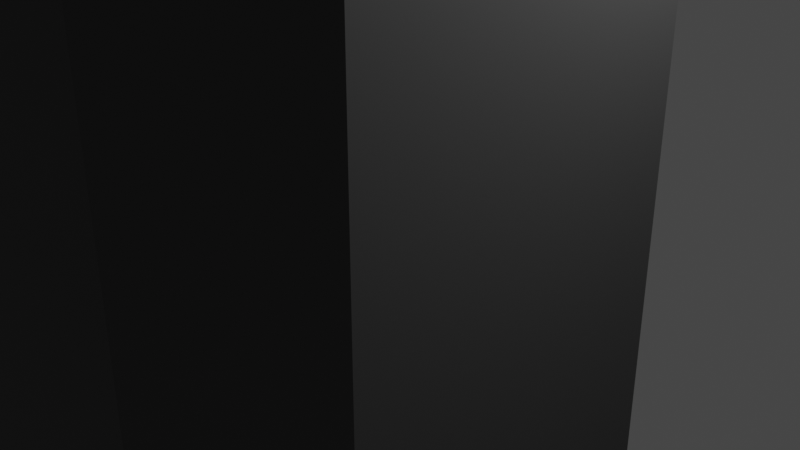 # Source: tube1.blend  (saved by Blender 3.5.10; exported with 4.5.12 LTS)
import bpy
from mathutils import Matrix  # noqa: F401  (used for matrix-valued properties, if any)

bpy.ops.wm.read_factory_settings(use_empty=True)
scene = bpy.context.scene
scene.name = 'Scene'

# ---- collections
col_collection = bpy.data.collections.new('Collection'); scene.collection.children.link(col_collection)

# ---- materials (node trees are filled in below, after node groups)
mat_gray_001 = bpy.data.materials.new('gray.001')
mat_gray_001.use_transparent_shadow = False
mat_gray_001.diffuse_color = (0.3506, 0.3506, 0.3506, 1.0)
mat_gray_001.roughness = 0.5

# ---- material node trees
mat_gray_001.use_nodes = True; mat_gray_001.node_tree.nodes.clear()
_N = mat_gray_001.node_tree.nodes; _L = mat_gray_001.node_tree.links
n0 = _N.new('ShaderNodeBsdfPrincipled'); n0.name = 'Principled BSDF'; n0.location = (10, 300)
n0.distribution = 'GGX'
n0.subsurface_method = 'RANDOM_WALK_SKIN'
n0.inputs[0].default_value = (0.05222, 0.05222, 0.05222, 1.0)
n0.inputs[3].default_value = 1.45
n0.inputs[27].default_value = (0.0, 0.0, 0.0, 1.0)
n0.inputs[28].default_value = 1.0
n1 = _N.new('ShaderNodeOutputMaterial'); n1.name = 'Material Output'; n1.location = (300, 300)
n2 = _N.new('ShaderNodeNormalMap'); n2.name = 'Normal Map'; n2.location = (-300, -300)
n2.label = 'Normal/Map'
n2.inputs[0].default_value = 0.0
_L.new(n0.outputs[0], n1.inputs[0])
_L.new(n2.outputs[0], n0.inputs[5])
n1.is_active_output = True

# ---- world
world_world = bpy.data.worlds.new('World'); scene.world = world_world
world_world.use_nodes = True; world_world.node_tree.nodes.clear()
_N = world_world.node_tree.nodes; _L = world_world.node_tree.links
n0 = _N.new('ShaderNodeOutputWorld'); n0.name = 'World Output'; n0.location = (300, 300)
n1 = _N.new('ShaderNodeBackground'); n1.name = 'Background'; n1.location = (10, 300)
n1.inputs[0].default_value = (0.05088, 0.05088, 0.05088, 1.0)
_L.new(n1.outputs[0], n0.inputs[0])
n0.is_active_output = True
world_world.color = (0.05088, 0.05088, 0.05088)
world_world.use_sun_shadow = False
world_world.sun_shadow_jitter_overblur = 0.0

# ---- cameras
cam_camera = bpy.data.cameras.new('Camera')
cam_camera.clip_end = 100.0
cam_camera.ortho_scale = 7.314

# ---- lights
light_light = bpy.data.lights.new('Light', 'POINT')
light_light.transmission_factor = 0.0
light_light.energy = 1000.0
light_light.shadow_soft_size = 0.1
light_light.shadow_maximum_resolution = 0.006
light_light.use_absolute_resolution = True

# ---- meshes
me_cylinder_001 = bpy.data.meshes.new('Cylinder.001')
me_cylinder_001.from_pydata([(0.0, 1.801, 1.014), (1.059, 1.457, -1.014), (1.059, 1.457, 1.014), (2.945, -1.09, -1.014), (2.945, -1.09, 1.014), (2.945, -2.204, -1.014), (2.945, -2.204, 1.014), (2.291, -3.104, -1.014), (2.291, -3.104, 1.014), (1.232, -3.448, -1.014), (1.232, -3.448, 1.014), (0.1737, -3.104, -1.014), (0.1737, -3.104, 1.014), (-1.713, -0.5566, -1.014), (-1.713, -0.5566, 1.014), (-2.44, -0.7928, -0.8263), (-1.713, 0.5566, 1.014), (-0.2757, -3.723, -0.8263), (-1.059, 1.457, 1.014), (1.232, -4.213, -0.8263), (1.508, 2.076, -1.016), (1.508, 2.076, 1.016), (0.0, 2.566, 1.016), (3.673, -0.8541, -1.016), (3.673, -0.8541, 1.016), (3.673, -2.44, -1.016), (3.673, -2.44, 1.016), (2.74, -3.723, -1.016), (2.74, -3.723, 1.016), (1.232, -4.213, -1.016), (1.232, -4.213, 1.016), (-0.2757, -3.723, -1.016), (-0.2757, -3.723, 1.016), (-2.44, -0.7928, -1.016), (-2.44, -0.7928, 1.016), (2.74, -3.723, -0.8263), (-2.44, 0.7928, 1.016), (3.673, -2.44, -0.8263), (-1.508, 2.076, 1.016), (0.0, 2.566, -0.6369), (1.508, 2.076, -0.6369), (3.673, -2.44, -0.6369), (2.74, -3.723, -0.6369), (1.232, -4.213, -0.6369), (-0.2757, -3.723, -0.6369), (-2.44, -0.7928, -0.6369), (-2.44, 0.7928, -0.6369), (-1.508, 2.076, -0.6369), (1.024, 0.717, 0.0), (0.9848, 0.6896, 0.006959), (0.8824, 0.6179, 0.01126), (0.7559, 0.5293, 0.01126), (0.6535, 0.4576, 0.006959), (0.6144, 0.4302, 1.45e-18), (0.6535, 0.4576, -0.006959), (0.7559, 0.5293, -0.01126), (0.8824, 0.6179, -0.01126), (0.9848, 0.6896, -0.006959), (0.407, 1.182, 0.0), (0.3914, 1.137, 0.006959), (0.3507, 1.019, 0.01126), (0.3004, 0.8725, 0.01126), (0.2597, 0.7543, 0.006959), (0.2442, 0.7091, 1.45e-18), (0.2597, 0.7543, -0.006959), (0.3004, 0.8725, -0.01126), (0.3507, 1.019, -0.01126), (0.3914, 1.137, -0.006959), (-0.3655, 1.195, 0.0), (-0.3515, 1.15, 0.006959), (-0.315, 1.03, 0.01126), (-0.2698, 0.8824, 0.01126), (-0.2332, 0.7629, 0.006959), (-0.2193, 0.7172, 1.45e-18), (-0.2332, 0.7629, -0.006959), (-0.2698, 0.8824, -0.01126), (-0.315, 1.03, -0.01126), (-0.3515, 1.15, -0.006959), (-0.9983, 0.7523, 0.0), (-0.9602, 0.7235, 0.006959), (-0.8603, 0.6483, 0.01126), (-0.7369, 0.5553, 0.01126), (-0.6371, 0.4801, 0.006959), (-0.599, 0.4514, 1.45e-18), (-0.6371, 0.4801, -0.006959), (-0.7369, 0.5553, -0.01126), (-0.8603, 0.6483, -0.01126), (-0.9602, 0.7235, -0.006959), (-1.25, 0.02182, 0.0), (-1.202, 0.02098, 0.006959), (-1.077, 0.0188, 0.01126), (-0.9226, 0.0161, 0.01126), (-0.7976, 0.01392, 0.006959), (-0.7499, 0.01309, 1.45e-18), (-0.7976, 0.01392, -0.006959), (-0.9226, 0.0161, -0.01126), (-1.077, 0.0188, -0.01126), (-1.202, 0.02098, -0.006959), (-1.024, -0.717, 0.0), (-0.9848, -0.6896, 0.006959), (-0.8824, -0.6179, 0.01126), (-0.7559, -0.5293, 0.01126), (-0.6535, -0.4576, 0.006959), (-0.6144, -0.4302, 1.45e-18), (-0.6535, -0.4576, -0.006959), (-0.7559, -0.5293, -0.01126), (-0.8824, -0.6179, -0.01126), (-0.9848, -0.6896, -0.006959), (-0.407, -1.182, 0.0), (-0.3914, -1.137, 0.006959), (-0.3507, -1.019, 0.01126), (-0.3004, -0.8725, 0.01126), (-0.2597, -0.7543, 0.006959), (-0.2442, -0.7091, 1.45e-18), (-0.2597, -0.7543, -0.006959), (-0.3004, -0.8725, -0.01126), (-0.3507, -1.019, -0.01126), (-0.3914, -1.137, -0.006959), (0.3655, -1.195, 0.0), (0.3515, -1.15, 0.006959), (0.315, -1.03, 0.01126), (0.2698, -0.8824, 0.01126), (0.2332, -0.7629, 0.006959), (0.2193, -0.7172, 1.45e-18), (0.2332, -0.7629, -0.006959), (0.2698, -0.8824, -0.01126), (0.315, -1.03, -0.01126), (0.3515, -1.15, -0.006959), (0.9983, -0.7523, 0.0), (0.9602, -0.7235, 0.006959), (0.8603, -0.6483, 0.01126), (0.7369, -0.5553, 0.01126), (0.6371, -0.4801, 0.006959), (0.599, -0.4514, 1.45e-18), (0.6371, -0.4801, -0.006959), (0.7369, -0.5553, -0.01126), (0.8603, -0.6483, -0.01126), (0.9602, -0.7235, -0.006959), (1.25, -0.02182, 0.0), (1.202, -0.02098, 0.006959), (1.077, -0.0188, 0.01126), (0.9226, -0.0161, 0.01126), (0.7976, -0.01392, 0.006959), (0.7499, -0.01309, 1.45e-18), (0.7976, -0.01392, -0.006959), (0.9226, -0.0161, -0.01126), (1.077, -0.0188, -0.01126), (1.202, -0.02098, -0.006959)], [], [(31, 17, 15, 33), (7, 5, 25, 27), (10, 12, 32, 30), (11, 9, 29, 31), (0, 2, 21, 22), (14, 16, 36, 34), (4, 6, 26, 24), (29, 19, 17, 31), (27, 35, 19, 29), (5, 3, 23, 25), (39, 22, 21, 40), (20, 40, 21, 24, 23), (23, 24, 26, 41, 37, 25), (41, 26, 28, 42), (42, 28, 30, 43), (43, 30, 32, 44), (44, 32, 34, 45), (45, 34, 36, 46), (46, 36, 38, 47), (47, 38, 22, 39), (6, 8, 28, 26), (16, 18, 38, 36), (3, 1, 20, 23), (13, 11, 31, 33), (2, 4, 24, 21), (12, 14, 34, 32), (9, 7, 27, 29), (25, 37, 35, 27), (8, 10, 30, 28), (18, 0, 22, 38), (23, 24, 4, 3), (1, 3, 4, 2), (40, 45, 46, 47, 39), (11, 13, 14, 12), (9, 11, 12, 10), (7, 9, 10, 8), (5, 7, 8, 6), (4, 3, 5, 6), (45, 34, 14, 13, 33, 15), (17, 44, 45, 15), (19, 43, 44, 17), (35, 42, 43, 19), (37, 41, 42, 35), (40, 20, 1, 2, 21), (2, 0, 18, 16, 14), (14, 45, 40, 21, 2), (48, 58, 59, 49), (49, 59, 60, 50), (50, 60, 61, 51), (51, 61, 62, 52), (52, 62, 63, 53), (53, 63, 64, 54), (54, 64, 65, 55), (55, 65, 66, 56), (56, 66, 67, 57), (57, 67, 58, 48), (58, 68, 69, 59), (59, 69, 70, 60), (60, 70, 71, 61), (61, 71, 72, 62), (62, 72, 73, 63), (63, 73, 74, 64), (64, 74, 75, 65), (65, 75, 76, 66), (66, 76, 77, 67), (67, 77, 68, 58), (68, 78, 79, 69), (69, 79, 80, 70), (70, 80, 81, 71), (71, 81, 82, 72), (72, 82, 83, 73), (73, 83, 84, 74), (74, 84, 85, 75), (75, 85, 86, 76), (76, 86, 87, 77), (77, 87, 78, 68), (78, 88, 89, 79), (79, 89, 90, 80), (80, 90, 91, 81), (81, 91, 92, 82), (82, 92, 93, 83), (83, 93, 94, 84), (84, 94, 95, 85), (85, 95, 96, 86), (86, 96, 97, 87), (87, 97, 88, 78), (88, 98, 99, 89), (89, 99, 100, 90), (90, 100, 101, 91), (91, 101, 102, 92), (92, 102, 103, 93), (93, 103, 104, 94), (94, 104, 105, 95), (95, 105, 106, 96), (96, 106, 107, 97), (97, 107, 98, 88), (98, 108, 109, 99), (99, 109, 110, 100), (100, 110, 111, 101), (101, 111, 112, 102), (102, 112, 113, 103), (103, 113, 114, 104), (104, 114, 115, 105), (105, 115, 116, 106), (106, 116, 117, 107), (107, 117, 108, 98), (108, 118, 119, 109), (109, 119, 120, 110), (110, 120, 121, 111), (111, 121, 122, 112), (112, 122, 123, 113), (113, 123, 124, 114), (114, 124, 125, 115), (115, 125, 126, 116), (116, 126, 127, 117), (117, 127, 118, 108), (118, 128, 129, 119), (119, 129, 130, 120), (120, 130, 131, 121), (121, 131, 132, 122), (122, 132, 133, 123), (123, 133, 134, 124), (124, 134, 135, 125), (125, 135, 136, 126), (126, 136, 137, 127), (127, 137, 128, 118), (128, 138, 139, 129), (129, 139, 140, 130), (130, 140, 141, 131), (131, 141, 142, 132), (132, 142, 143, 133), (133, 143, 144, 134), (134, 144, 145, 135), (135, 145, 146, 136), (136, 146, 147, 137), (137, 147, 138, 128), (138, 48, 49, 139), (139, 49, 50, 140), (140, 50, 51, 141), (141, 51, 52, 142), (142, 52, 53, 143), (143, 53, 54, 144), (144, 54, 55, 145), (145, 55, 56, 146), (146, 56, 57, 147), (147, 57, 48, 138)])
_uv = me_cylinder_001.uv_layers.new(name='UVMap')
_uv.uv.foreach_set('vector', [0.4, 0.5, 0.4, 0.5466, 0.3, 0.5466, 0.3, 0.5, 0.8911, 0.05584, 0.9783, 0.1758, 0.9783, 0.1758, 0.8911, 0.05584, 0.25, 0.01, 0.1089, 0.05584, 0.1089, 0.05584, 0.25, 0.01, 0.6089, 0.05584, 0.75, 0.01, 0.75, 0.01, 0.6089, 0.05584, 0.25, 0.49, 0.3911, 0.4442, 0.3911, 0.4442, 0.25, 0.49, 0.02175, 0.1758, 0.02175, 0.3242, 0.02175, 0.3242, 0.02175, 0.1758, 0.4783, 0.3242, 0.4783, 0.1758, 0.4783, 0.1758, 0.4783, 0.3242, 0.5, 0.5, 0.5, 0.5466, 0.4, 0.5466, 0.4, 0.5, 0.6, 0.5, 0.6, 0.5466, 0.5, 0.5466, 0.5, 0.5, 0.9783, 0.1758, 0.9783, 0.3242, 0.9783, 0.3242, 0.9783, 0.1758, 1.0, 0.5932, 1.0, 1.0, 0.9, 1.0, 0.9, 0.5932, 0.9, 0.5, 0.9, 0.5932, 0.9, 1.0, 0.8, 1.0, 0.8, 0.5, 0.8, 0.5, 0.8, 1.0, 0.7, 1.0, 0.7, 0.5932, 0.7, 0.5466, 0.7, 0.5, 0.7, 0.5932, 0.7, 1.0, 0.6, 1.0, 0.6, 0.5932, 0.6, 0.5932, 0.6, 1.0, 0.5, 1.0, 0.5, 0.5932, 0.5, 0.5932, 0.5, 1.0, 0.4, 1.0, 0.4, 0.5932, 0.4, 0.5932, 0.4, 1.0, 0.3, 1.0, 0.3, 0.5932, 0.3, 0.5932, 0.3, 1.0, 0.2, 1.0, 0.2, 0.5932, 0.2, 0.5932, 0.2, 1.0, 0.1, 1.0, 0.1, 0.5932, 0.1, 0.5932, 0.1, 1.0, -7.451e-08, 1.0, -7.451e-08, 0.5932, 0.4783, 0.1758, 0.3911, 0.05584, 0.3911, 0.05584, 0.4783, 0.1758, 0.02175, 0.3242, 0.1089, 0.4442, 0.1089, 0.4442, 0.02175, 0.3242, 0.9783, 0.3242, 0.8911, 0.4442, 0.8911, 0.4442, 0.9783, 0.3242, 0.5217, 0.1758, 0.6089, 0.05584, 0.6089, 0.05584, 0.5217, 0.1758, 0.3911, 0.4442, 0.4783, 0.3242, 0.4783, 0.3242, 0.3911, 0.4442, 0.1089, 0.05584, 0.02175, 0.1758, 0.02175, 0.1758, 0.1089, 0.05584, 0.75, 0.01, 0.8911, 0.05584, 0.8911, 0.05584, 0.75, 0.01, 0.7, 0.5, 0.7, 0.5466, 0.6, 0.5466, 0.6, 0.5, 0.3911, 0.05584, 0.25, 0.01, 0.25, 0.01, 0.3911, 0.05584, 0.1089, 0.4442, 0.25, 0.49, 0.25, 0.49, 0.1089, 0.4442, 0.0, 0.0, 0.0, 0.0, 0.0, 0.0, 0.0, 0.0, 0.8911, 0.4442, 0.0, 0.0, 0.4783, 0.3242, 0.3911, 0.4442, 0.9, 0.5932, 0.3, 0.5932, 0.2, 0.5932, 0.1, 0.5932, 1.0, 0.5932, 0.6089, 0.05584, 0.5217, 0.1758, 0.02175, 0.1758, 0.1089, 0.05584, 0.75, 0.01, 0.6089, 0.05584, 0.1089, 0.05584, 0.25, 0.01, 0.8911, 0.05584, 0.75, 0.01, 0.25, 0.01, 0.3911, 0.05584, 0.9783, 0.1758, 0.8911, 0.05584, 0.3911, 0.05584, 0.4783, 0.1758, 0.0, 0.0, 0.0, 0.0, 0.0, 0.0, 0.0, 0.0, 0.0, 0.0, 0.0, 0.0, 0.0, 0.0, 0.0, 0.0, 0.0, 0.0, 0.0, 0.0, 0.4, 0.5466, 0.4, 0.5932, 0.3, 0.5932, 0.3, 0.5466, 0.5, 0.5466, 0.5, 0.5932, 0.4, 0.5932, 0.4, 0.5466, 0.6, 0.5466, 0.6, 0.5932, 0.5, 0.5932, 0.5, 0.5466, 0.7, 0.5466, 0.7, 0.5932, 0.6, 0.5932, 0.6, 0.5466, 0.0, 0.0, 0.0, 0.0, 0.0, 0.0, 0.0, 0.0, 0.0, 0.0, 0.3911, 0.4442, 0.25, 0.49, 0.1089, 0.4442, 0.02175, 0.3242, 0.02175, 0.1758, 0.0, 0.0, 0.0, 0.0, 0.0, 0.0, 0.0, 0.0, 0.0, 0.0, 0.6, 0.6, 0.7, 0.6, 0.7, 0.7, 0.6, 0.7, 0.6, 0.7, 0.7, 0.7, 0.7, 0.8, 0.6, 0.8, 0.6, 0.8, 0.7, 0.8, 0.7, 0.9, 0.6, 0.9, 0.6, 0.9, 0.7, 0.9, 0.7, 1.0, 0.6, 1.0, 0.6, -1.11e-16, 0.7, -1.11e-16, 0.7, 0.1, 0.6, 0.1, 0.6, 0.1, 0.7, 0.1, 0.7, 0.2, 0.6, 0.2, 0.6, 0.2, 0.7, 0.2, 0.7, 0.3, 0.6, 0.3, 0.6, 0.3, 0.7, 0.3, 0.7, 0.4, 0.6, 0.4, 0.6, 0.4, 0.7, 0.4, 0.7, 0.5, 0.6, 0.5, 0.6, 0.5, 0.7, 0.5, 0.7, 0.6, 0.6, 0.6, 0.7, 0.6, 0.8, 0.6, 0.8, 0.7, 0.7, 0.7, 0.7, 0.7, 0.8, 0.7, 0.8, 0.8, 0.7, 0.8, 0.7, 0.8, 0.8, 0.8, 0.8, 0.9, 0.7, 0.9, 0.7, 0.9, 0.8, 0.9, 0.8, 1.0, 0.7, 1.0, 0.7, -1.11e-16, 0.8, -1.11e-16, 0.8, 0.1, 0.7, 0.1, 0.7, 0.1, 0.8, 0.1, 0.8, 0.2, 0.7, 0.2, 0.7, 0.2, 0.8, 0.2, 0.8, 0.3, 0.7, 0.3, 0.7, 0.3, 0.8, 0.3, 0.8, 0.4, 0.7, 0.4, 0.7, 0.4, 0.8, 0.4, 0.8, 0.5, 0.7, 0.5, 0.7, 0.5, 0.8, 0.5, 0.8, 0.6, 0.7, 0.6, 0.8, 0.6, 0.9, 0.6, 0.9, 0.7, 0.8, 0.7, 0.8, 0.7, 0.9, 0.7, 0.9, 0.8, 0.8, 0.8, 0.8, 0.8, 0.9, 0.8, 0.9, 0.9, 0.8, 0.9, 0.8, 0.9, 0.9, 0.9, 0.9, 1.0, 0.8, 1.0, 0.8, -1.11e-16, 0.9, -1.11e-16, 0.9, 0.1, 0.8, 0.1, 0.8, 0.1, 0.9, 0.1, 0.9, 0.2, 0.8, 0.2, 0.8, 0.2, 0.9, 0.2, 0.9, 0.3, 0.8, 0.3, 0.8, 0.3, 0.9, 0.3, 0.9, 0.4, 0.8, 0.4, 0.8, 0.4, 0.9, 0.4, 0.9, 0.5, 0.8, 0.5, 0.8, 0.5, 0.9, 0.5, 0.9, 0.6, 0.8, 0.6, 0.9, 0.6, 1.0, 0.6, 1.0, 0.7, 0.9, 0.7, 0.9, 0.7, 1.0, 0.7, 1.0, 0.8, 0.9, 0.8, 0.9, 0.8, 1.0, 0.8, 1.0, 0.9, 0.9, 0.9, 0.9, 0.9, 1.0, 0.9, 1.0, 1.0, 0.9, 1.0, 0.9, -1.11e-16, 1.0, -1.11e-16, 1.0, 0.1, 0.9, 0.1, 0.9, 0.1, 1.0, 0.1, 1.0, 0.2, 0.9, 0.2, 0.9, 0.2, 1.0, 0.2, 1.0, 0.3, 0.9, 0.3, 0.9, 0.3, 1.0, 0.3, 1.0, 0.4, 0.9, 0.4, 0.9, 0.4, 1.0, 0.4, 1.0, 0.5, 0.9, 0.5, 0.9, 0.5, 1.0, 0.5, 1.0, 0.6, 0.9, 0.6, -1.11e-16, 0.6, 0.1, 0.6, 0.1, 0.7, -1.11e-16, 0.7, -1.11e-16, 0.7, 0.1, 0.7, 0.1, 0.8, -1.11e-16, 0.8, -1.11e-16, 0.8, 0.1, 0.8, 0.1, 0.9, -1.11e-16, 0.9, -1.11e-16, 0.9, 0.1, 0.9, 0.1, 1.0, -1.11e-16, 1.0, -1.11e-16, -1.11e-16, 0.1, -1.11e-16, 0.1, 0.1, -1.11e-16, 0.1, -1.11e-16, 0.1, 0.1, 0.1, 0.1, 0.2, -1.11e-16, 0.2, -1.11e-16, 0.2, 0.1, 0.2, 0.1, 0.3, -1.11e-16, 0.3, -1.11e-16, 0.3, 0.1, 0.3, 0.1, 0.4, -1.11e-16, 0.4, -1.11e-16, 0.4, 0.1, 0.4, 0.1, 0.5, -1.11e-16, 0.5, -1.11e-16, 0.5, 0.1, 0.5, 0.1, 0.6, -1.11e-16, 0.6, 0.1, 0.6, 0.2, 0.6, 0.2, 0.7, 0.1, 0.7, 0.1, 0.7, 0.2, 0.7, 0.2, 0.8, 0.1, 0.8, 0.1, 0.8, 0.2, 0.8, 0.2, 0.9, 0.1, 0.9, 0.1, 0.9, 0.2, 0.9, 0.2, 1.0, 0.1, 1.0, 0.1, -1.11e-16, 0.2, -1.11e-16, 0.2, 0.1, 0.1, 0.1, 0.1, 0.1, 0.2, 0.1, 0.2, 0.2, 0.1, 0.2, 0.1, 0.2, 0.2, 0.2, 0.2, 0.3, 0.1, 0.3, 0.1, 0.3, 0.2, 0.3, 0.2, 0.4, 0.1, 0.4, 0.1, 0.4, 0.2, 0.4, 0.2, 0.5, 0.1, 0.5, 0.1, 0.5, 0.2, 0.5, 0.2, 0.6, 0.1, 0.6, 0.2, 0.6, 0.3, 0.6, 0.3, 0.7, 0.2, 0.7, 0.2, 0.7, 0.3, 0.7, 0.3, 0.8, 0.2, 0.8, 0.2, 0.8, 0.3, 0.8, 0.3, 0.9, 0.2, 0.9, 0.2, 0.9, 0.3, 0.9, 0.3, 1.0, 0.2, 1.0, 0.2, -1.11e-16, 0.3, -1.11e-16, 0.3, 0.1, 0.2, 0.1, 0.2, 0.1, 0.3, 0.1, 0.3, 0.2, 0.2, 0.2, 0.2, 0.2, 0.3, 0.2, 0.3, 0.3, 0.2, 0.3, 0.2, 0.3, 0.3, 0.3, 0.3, 0.4, 0.2, 0.4, 0.2, 0.4, 0.3, 0.4, 0.3, 0.5, 0.2, 0.5, 0.2, 0.5, 0.3, 0.5, 0.3, 0.6, 0.2, 0.6, 0.3, 0.6, 0.4, 0.6, 0.4, 0.7, 0.3, 0.7, 0.3, 0.7, 0.4, 0.7, 0.4, 0.8, 0.3, 0.8, 0.3, 0.8, 0.4, 0.8, 0.4, 0.9, 0.3, 0.9, 0.3, 0.9, 0.4, 0.9, 0.4, 1.0, 0.3, 1.0, 0.3, -1.11e-16, 0.4, -1.11e-16, 0.4, 0.1, 0.3, 0.1, 0.3, 0.1, 0.4, 0.1, 0.4, 0.2, 0.3, 0.2, 0.3, 0.2, 0.4, 0.2, 0.4, 0.3, 0.3, 0.3, 0.3, 0.3, 0.4, 0.3, 0.4, 0.4, 0.3, 0.4, 0.3, 0.4, 0.4, 0.4, 0.4, 0.5, 0.3, 0.5, 0.3, 0.5, 0.4, 0.5, 0.4, 0.6, 0.3, 0.6, 0.4, 0.6, 0.5, 0.6, 0.5, 0.7, 0.4, 0.7, 0.4, 0.7, 0.5, 0.7, 0.5, 0.8, 0.4, 0.8, 0.4, 0.8, 0.5, 0.8, 0.5, 0.9, 0.4, 0.9, 0.4, 0.9, 0.5, 0.9, 0.5, 1.0, 0.4, 1.0, 0.4, -1.11e-16, 0.5, -1.11e-16, 0.5, 0.1, 0.4, 0.1, 0.4, 0.1, 0.5, 0.1, 0.5, 0.2, 0.4, 0.2, 0.4, 0.2, 0.5, 0.2, 0.5, 0.3, 0.4, 0.3, 0.4, 0.3, 0.5, 0.3, 0.5, 0.4, 0.4, 0.4, 0.4, 0.4, 0.5, 0.4, 0.5, 0.5, 0.4, 0.5, 0.4, 0.5, 0.5, 0.5, 0.5, 0.6, 0.4, 0.6, 0.5, 0.6, 0.6, 0.6, 0.6, 0.7, 0.5, 0.7, 0.5, 0.7, 0.6, 0.7, 0.6, 0.8, 0.5, 0.8, 0.5, 0.8, 0.6, 0.8, 0.6, 0.9, 0.5, 0.9, 0.5, 0.9, 0.6, 0.9, 0.6, 1.0, 0.5, 1.0, 0.5, -1.11e-16, 0.6, -1.11e-16, 0.6, 0.1, 0.5, 0.1, 0.5, 0.1, 0.6, 0.1, 0.6, 0.2, 0.5, 0.2, 0.5, 0.2, 0.6, 0.2, 0.6, 0.3, 0.5, 0.3, 0.5, 0.3, 0.6, 0.3, 0.6, 0.4, 0.5, 0.4, 0.5, 0.4, 0.6, 0.4, 0.6, 0.5, 0.5, 0.5, 0.5, 0.5, 0.6, 0.5, 0.6, 0.6, 0.5, 0.6])
me_cylinder_001.materials.append(mat_gray_001)
me_cylinder_001.update()

# ---- objects
ob_light = bpy.data.objects.new('Light', light_light)
ob_camera = bpy.data.objects.new('Camera', cam_camera)
ob_cylinder = bpy.data.objects.new('Cylinder', me_cylinder_001)

# ---- transforms, parenting, visibility, modifiers, constraints
ob_light.location = (4.076, 1.005, 5.904)
ob_light.rotation_euler = (0.6503, 0.05522, 1.866)
ob_light.lock_rotations_4d = False
ob_light.empty_display_type = 'ARROWS'
ob_light.color = (0.0, 0.0, 0.0, 0.0)
ob_light.lineart.crease_threshold = 0.0
ob_camera.location = (7.359, -6.926, 4.958)
ob_camera.rotation_euler = (1.109, 0.0, 0.8149)
ob_camera.lock_rotations_4d = False
ob_camera.empty_display_type = 'ARROWS'
ob_camera.color = (0.0, 0.0, 0.0, 0.0)
ob_camera.display_type = 'WIRE'
ob_camera.lineart.crease_threshold = 0.0
ob_cylinder.location = (0.0, 0.0, 0.0)
ob_cylinder.rotation_euler = (0.0, -0.0, -0.6109)
ob_cylinder.scale = (1.0, 1.0, 21.12)

# ---- collection membership
col_collection.objects.link(ob_light)
col_collection.objects.link(ob_camera)
col_collection.objects.link(ob_cylinder)

# ---- scene / render settings (as saved in the file)
scene.camera = ob_camera
scene.frame_start = 1; scene.frame_end = 250; scene.frame_set(1)
scene.render.engine = 'BLENDER_EEVEE_NEXT'
scene.cycles.sampling_pattern = 'TABULATED_SOBOL'
scene.view_settings.view_transform = 'Filmic'
bpy.context.view_layer.update()
